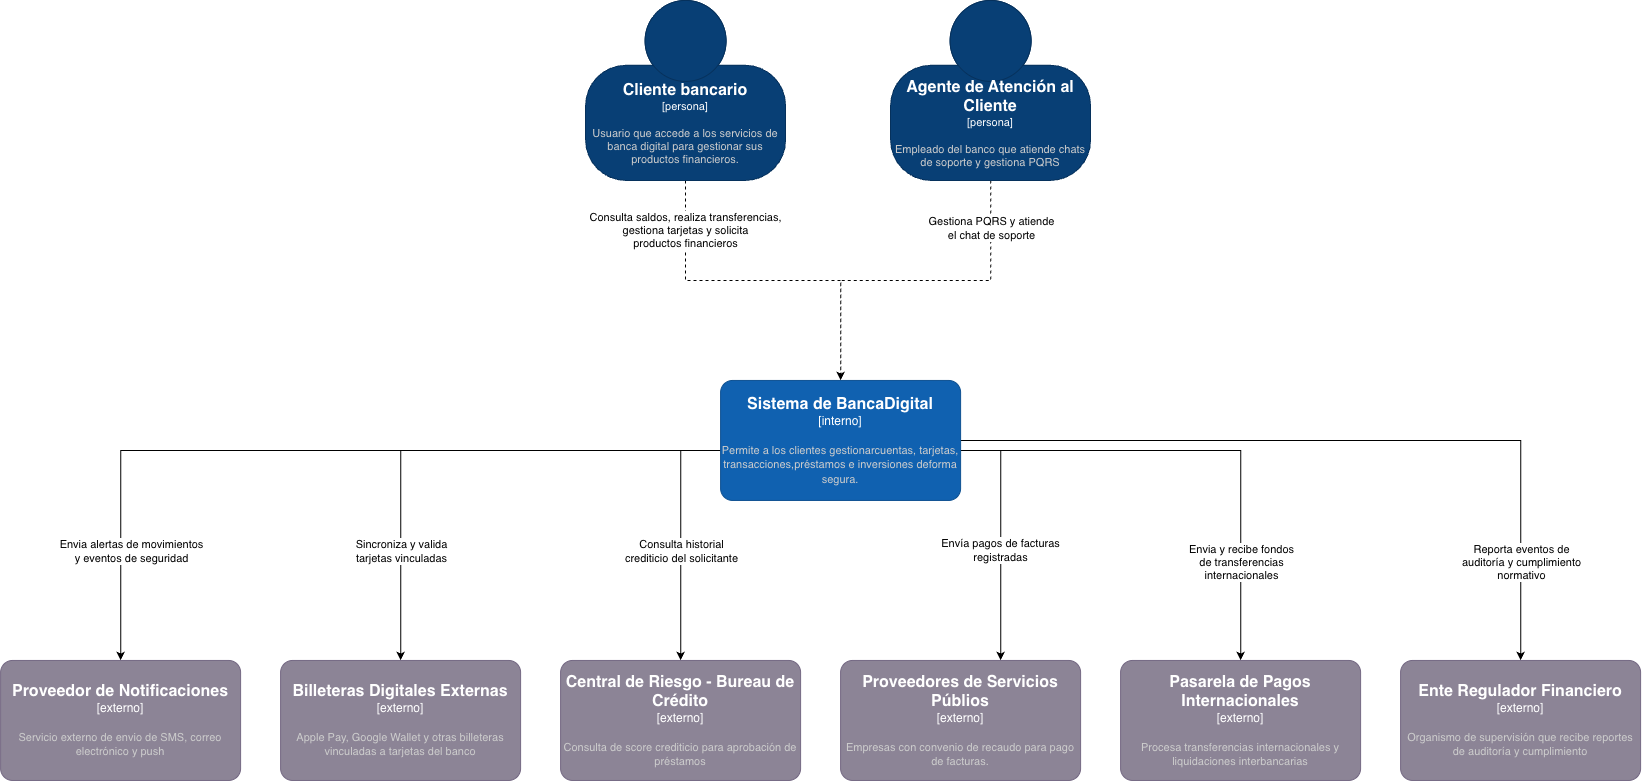

The diagram above was exported from draw.io. Its source (the exported page's mxGraphModel, read from the mxfile embedded in the PNG):
<mxGraphModel dx="2603" dy="1315" grid="1" gridSize="10" guides="1" tooltips="1" connect="1" arrows="1" fold="1" page="1" pageScale="1" pageWidth="850" pageHeight="1100" math="0" shadow="0">
  <root>
    <mxCell id="0" />
    <mxCell id="1" parent="0" />
    <mxCell id="S9ozCeq5jlHdDXzF2BT5-7" edge="1" parent="1" source="S9ozCeq5jlHdDXzF2BT5-1" style="edgeStyle=orthogonalEdgeStyle;rounded=0;orthogonalLoop=1;jettySize=auto;html=1;dashed=1;" target="S9ozCeq5jlHdDXzF2BT5-6">
      <mxGeometry relative="1" as="geometry" />
    </mxCell>
    <mxCell id="S9ozCeq5jlHdDXzF2BT5-9" connectable="0" parent="S9ozCeq5jlHdDXzF2BT5-7" style="edgeLabel;html=1;align=center;verticalAlign=middle;resizable=0;points=[];" value="&lt;div&gt;&lt;/div&gt;&lt;div&gt;&lt;div&gt;&lt;div&gt;&lt;/div&gt;&lt;/div&gt;&lt;/div&gt;" vertex="1">
      <mxGeometry relative="1" x="-0.8" y="-3" as="geometry">
        <mxPoint as="offset" />
      </mxGeometry>
    </mxCell>
    <mxCell id="S9ozCeq5jlHdDXzF2BT5-10" connectable="0" parent="S9ozCeq5jlHdDXzF2BT5-7" style="edgeLabel;html=1;align=center;verticalAlign=middle;resizable=0;points=[];" value="&lt;div&gt;&lt;/div&gt;" vertex="1">
      <mxGeometry relative="1" x="-0.7583" y="2" as="geometry">
        <mxPoint as="offset" />
      </mxGeometry>
    </mxCell>
    <mxCell id="S9ozCeq5jlHdDXzF2BT5-11" connectable="0" parent="S9ozCeq5jlHdDXzF2BT5-7" style="edgeLabel;html=1;align=center;verticalAlign=middle;resizable=0;points=[];" value="&lt;div&gt;&lt;/div&gt;&lt;div&gt;&lt;/div&gt;" vertex="1">
      <mxGeometry relative="1" x="-0.7458" y="-1" as="geometry">
        <mxPoint as="offset" />
      </mxGeometry>
    </mxCell>
    <mxCell id="S9ozCeq5jlHdDXzF2BT5-12" connectable="0" parent="S9ozCeq5jlHdDXzF2BT5-7" style="edgeLabel;html=1;align=center;verticalAlign=middle;resizable=0;points=[];" value="&lt;div&gt;&lt;/div&gt;" vertex="1">
      <mxGeometry relative="1" x="-0.6438" y="1" as="geometry">
        <mxPoint as="offset" />
      </mxGeometry>
    </mxCell>
    <mxCell id="S9ozCeq5jlHdDXzF2BT5-14" connectable="0" parent="S9ozCeq5jlHdDXzF2BT5-7" style="edgeLabel;html=1;align=center;verticalAlign=middle;resizable=0;points=[];" value="&lt;div&gt;Consulta saldos, realiza transferencias,&lt;/div&gt;&lt;div&gt;gestiona tarjetas y solicita&lt;/div&gt;&lt;div&gt;productos financieros&lt;/div&gt;" vertex="1">
      <mxGeometry relative="1" x="-0.7991" y="-1" as="geometry">
        <mxPoint y="13" as="offset" />
      </mxGeometry>
    </mxCell>
    <object placeholders="1" c4Name="Cliente bancario" c4Type="persona" c4Description="Usuario que accede a los servicios de banca digital para gestionar sus productos financieros." label="&lt;font style=&quot;font-size: 16px&quot;&gt;&lt;b&gt;%c4Name%&lt;/b&gt;&lt;/font&gt;&lt;div&gt;[%c4Type%]&lt;/div&gt;&lt;br&gt;&lt;div&gt;&lt;font style=&quot;font-size: 11px&quot;&gt;&lt;font color=&quot;#cccccc&quot;&gt;%c4Description%&lt;/font&gt;&lt;/div&gt;" id="S9ozCeq5jlHdDXzF2BT5-1">
      <mxCell parent="1" style="html=1;fontSize=11;dashed=0;whiteSpace=wrap;fillColor=#083F75;strokeColor=#06315C;fontColor=#ffffff;shape=mxgraph.c4.person2;align=center;metaEdit=1;points=[[0.5,0,0],[1,0.5,0],[1,0.75,0],[0.75,1,0],[0.5,1,0],[0.25,1,0],[0,0.75,0],[0,0.5,0]];resizable=0;" vertex="1">
        <mxGeometry height="180" width="200" x="225" y="220" as="geometry" />
      </mxCell>
    </object>
    <mxCell id="S9ozCeq5jlHdDXzF2BT5-8" edge="1" parent="1" source="S9ozCeq5jlHdDXzF2BT5-5" style="edgeStyle=orthogonalEdgeStyle;rounded=0;orthogonalLoop=1;jettySize=auto;html=1;dashed=1;" target="S9ozCeq5jlHdDXzF2BT5-6">
      <mxGeometry relative="1" as="geometry" />
    </mxCell>
    <mxCell id="S9ozCeq5jlHdDXzF2BT5-15" connectable="0" parent="S9ozCeq5jlHdDXzF2BT5-8" style="edgeLabel;html=1;align=center;verticalAlign=middle;resizable=0;points=[];" value="Gestiona PQRS y atiende&lt;div&gt;el chat de soporte&lt;/div&gt;" vertex="1">
      <mxGeometry relative="1" x="-0.7343" y="1" as="geometry">
        <mxPoint x="-1" as="offset" />
      </mxGeometry>
    </mxCell>
    <object placeholders="1" c4Name="Agente de Atención al Cliente" c4Type="persona" c4Description="Empleado del banco que atiende chats de soporte y gestiona PQRS" label="&lt;font style=&quot;font-size: 16px&quot;&gt;&lt;b&gt;%c4Name%&lt;/b&gt;&lt;/font&gt;&lt;div&gt;[%c4Type%]&lt;/div&gt;&lt;br&gt;&lt;div&gt;&lt;font style=&quot;font-size: 11px&quot;&gt;&lt;font color=&quot;#cccccc&quot;&gt;%c4Description%&lt;/font&gt;&lt;/div&gt;" id="S9ozCeq5jlHdDXzF2BT5-5">
      <mxCell parent="1" style="html=1;fontSize=11;dashed=0;whiteSpace=wrap;fillColor=#083F75;strokeColor=#06315C;fontColor=#ffffff;shape=mxgraph.c4.person2;align=center;metaEdit=1;points=[[0.5,0,0],[1,0.5,0],[1,0.75,0],[0.75,1,0],[0.5,1,0],[0.25,1,0],[0,0.75,0],[0,0.5,0]];resizable=0;" vertex="1">
        <mxGeometry height="180" width="200" x="530" y="220" as="geometry" />
      </mxCell>
    </object>
    <mxCell id="S9ozCeq5jlHdDXzF2BT5-18" edge="1" parent="1" source="S9ozCeq5jlHdDXzF2BT5-6" style="edgeStyle=orthogonalEdgeStyle;rounded=0;orthogonalLoop=1;jettySize=auto;html=1;" target="S9ozCeq5jlHdDXzF2BT5-17">
      <mxGeometry relative="1" as="geometry">
        <Array as="points">
          <mxPoint x="-240" y="670.11" />
        </Array>
      </mxGeometry>
    </mxCell>
    <mxCell id="S9ozCeq5jlHdDXzF2BT5-19" connectable="0" parent="S9ozCeq5jlHdDXzF2BT5-18" style="edgeLabel;html=1;align=center;verticalAlign=middle;resizable=0;points=[];" value="Envia alertas de movimientos&lt;div&gt;y eventos de seguridad&lt;/div&gt;" vertex="1">
      <mxGeometry relative="1" x="0.3287" y="1" as="geometry">
        <mxPoint x="-52" y="99" as="offset" />
      </mxGeometry>
    </mxCell>
    <mxCell id="S9ozCeq5jlHdDXzF2BT5-21" edge="1" parent="1" source="S9ozCeq5jlHdDXzF2BT5-6" style="edgeStyle=orthogonalEdgeStyle;rounded=0;orthogonalLoop=1;jettySize=auto;html=1;" target="S9ozCeq5jlHdDXzF2BT5-20">
      <mxGeometry relative="1" as="geometry">
        <Array as="points">
          <mxPoint x="40" y="670.11" />
        </Array>
      </mxGeometry>
    </mxCell>
    <mxCell id="S9ozCeq5jlHdDXzF2BT5-22" connectable="0" parent="S9ozCeq5jlHdDXzF2BT5-21" style="edgeLabel;html=1;align=center;verticalAlign=middle;resizable=0;points=[];" value="Sincroniza y valida&lt;div&gt;tarjetas vinculadas&lt;/div&gt;" vertex="1">
      <mxGeometry relative="1" x="0.4344" y="3" as="geometry">
        <mxPoint x="-3" y="40" as="offset" />
      </mxGeometry>
    </mxCell>
    <mxCell id="S9ozCeq5jlHdDXzF2BT5-24" edge="1" parent="1" source="S9ozCeq5jlHdDXzF2BT5-6" style="edgeStyle=orthogonalEdgeStyle;rounded=0;orthogonalLoop=1;jettySize=auto;html=1;" target="S9ozCeq5jlHdDXzF2BT5-23">
      <mxGeometry relative="1" as="geometry">
        <Array as="points">
          <mxPoint x="320" y="670.11" />
        </Array>
      </mxGeometry>
    </mxCell>
    <mxCell id="S9ozCeq5jlHdDXzF2BT5-25" connectable="0" parent="S9ozCeq5jlHdDXzF2BT5-24" style="edgeLabel;html=1;align=center;verticalAlign=middle;resizable=0;points=[];" value="Consulta historial&lt;div&gt;crediticio del solicitante&lt;/div&gt;" vertex="1">
      <mxGeometry relative="1" x="0.0617" y="1" as="geometry">
        <mxPoint x="-1" y="7" as="offset" />
      </mxGeometry>
    </mxCell>
    <mxCell id="S9ozCeq5jlHdDXzF2BT5-27" edge="1" parent="1" source="S9ozCeq5jlHdDXzF2BT5-6" style="edgeStyle=orthogonalEdgeStyle;rounded=0;orthogonalLoop=1;jettySize=auto;html=1;" target="S9ozCeq5jlHdDXzF2BT5-26">
      <mxGeometry relative="1" as="geometry">
        <Array as="points">
          <mxPoint x="640" y="670" />
        </Array>
      </mxGeometry>
    </mxCell>
    <mxCell id="S9ozCeq5jlHdDXzF2BT5-28" connectable="0" parent="S9ozCeq5jlHdDXzF2BT5-27" style="edgeLabel;html=1;align=center;verticalAlign=middle;resizable=0;points=[];" value="Envía pagos de facturas&lt;div&gt;registradas&lt;/div&gt;" vertex="1">
      <mxGeometry relative="1" x="0.08" y="-1" as="geometry">
        <mxPoint y="5" as="offset" />
      </mxGeometry>
    </mxCell>
    <mxCell id="S9ozCeq5jlHdDXzF2BT5-30" edge="1" parent="1" source="S9ozCeq5jlHdDXzF2BT5-6" style="edgeStyle=orthogonalEdgeStyle;rounded=0;orthogonalLoop=1;jettySize=auto;html=1;" target="S9ozCeq5jlHdDXzF2BT5-29">
      <mxGeometry relative="1" as="geometry">
        <Array as="points">
          <mxPoint x="880" y="670" />
        </Array>
      </mxGeometry>
    </mxCell>
    <mxCell id="S9ozCeq5jlHdDXzF2BT5-31" connectable="0" parent="S9ozCeq5jlHdDXzF2BT5-30" style="edgeLabel;html=1;align=center;verticalAlign=middle;resizable=0;points=[];" value="Envia y recibe fondos&lt;div&gt;de transferencias&lt;/div&gt;&lt;div&gt;internacionales&lt;/div&gt;" vertex="1">
      <mxGeometry relative="1" x="0.54" as="geometry">
        <mxPoint y="13" as="offset" />
      </mxGeometry>
    </mxCell>
    <mxCell id="S9ozCeq5jlHdDXzF2BT5-33" edge="1" parent="1" source="S9ozCeq5jlHdDXzF2BT5-6" style="edgeStyle=orthogonalEdgeStyle;rounded=0;orthogonalLoop=1;jettySize=auto;html=1;" target="S9ozCeq5jlHdDXzF2BT5-32">
      <mxGeometry relative="1" as="geometry" />
    </mxCell>
    <mxCell id="S9ozCeq5jlHdDXzF2BT5-34" connectable="0" parent="S9ozCeq5jlHdDXzF2BT5-33" style="edgeLabel;html=1;align=center;verticalAlign=middle;resizable=0;points=[];" value="Reporta eventos de&lt;div&gt;auditoría y cumplimiento&lt;/div&gt;&lt;div&gt;normativo&lt;/div&gt;" vertex="1">
      <mxGeometry relative="1" x="0.7137" y="4" as="geometry">
        <mxPoint x="-4" y="12" as="offset" />
      </mxGeometry>
    </mxCell>
    <object placeholders="1" c4Name="Sistema de BancaDigital" c4Type="interno" c4Description="Permite a los clientes gestionarcuentas, tarjetas, transacciones,préstamos e inversiones deforma segura." label="&lt;font style=&quot;font-size: 16px&quot;&gt;&lt;b&gt;%c4Name%&lt;/b&gt;&lt;/font&gt;&lt;div&gt;[%c4Type%]&lt;/div&gt;&lt;br&gt;&lt;div&gt;&lt;font style=&quot;font-size: 11px&quot;&gt;&lt;font color=&quot;#cccccc&quot;&gt;%c4Description%&lt;/font&gt;&lt;/div&gt;" id="S9ozCeq5jlHdDXzF2BT5-6">
      <mxCell parent="1" style="rounded=1;whiteSpace=wrap;html=1;labelBackgroundColor=none;fillColor=#1061B0;fontColor=#ffffff;align=center;arcSize=10;strokeColor=#0D5091;metaEdit=1;resizable=0;points=[[0.25,0,0],[0.5,0,0],[0.75,0,0],[1,0.25,0],[1,0.5,0],[1,0.75,0],[0.75,1,0],[0.5,1,0],[0.25,1,0],[0,0.75,0],[0,0.5,0],[0,0.25,0]];" vertex="1">
        <mxGeometry height="120" width="240" x="360" y="600" as="geometry" />
      </mxCell>
    </object>
    <object placeholders="1" c4Name="Proveedor de Notificaciones" c4Type="externo" c4Description="Servicio externo de envio de SMS, correo electrónico y push" label="&lt;font style=&quot;font-size: 16px&quot;&gt;&lt;b&gt;%c4Name%&lt;/b&gt;&lt;/font&gt;&lt;div&gt;[%c4Type%]&lt;/div&gt;&lt;br&gt;&lt;div&gt;&lt;font style=&quot;font-size: 11px&quot;&gt;&lt;font color=&quot;#cccccc&quot;&gt;%c4Description%&lt;/font&gt;&lt;/div&gt;" id="S9ozCeq5jlHdDXzF2BT5-17">
      <mxCell parent="1" style="rounded=1;whiteSpace=wrap;html=1;labelBackgroundColor=none;fillColor=#8C8496;fontColor=#ffffff;align=center;arcSize=10;strokeColor=#736782;metaEdit=1;resizable=0;points=[[0.25,0,0],[0.5,0,0],[0.75,0,0],[1,0.25,0],[1,0.5,0],[1,0.75,0],[0.75,1,0],[0.5,1,0],[0.25,1,0],[0,0.75,0],[0,0.5,0],[0,0.25,0]];" vertex="1">
        <mxGeometry height="120" width="240" x="-360" y="880" as="geometry" />
      </mxCell>
    </object>
    <object placeholders="1" c4Name="Billeteras Digitales Externas" c4Type="externo" c4Description="Apple Pay, Google Wallet y otras billeteras vinculadas a tarjetas del banco" label="&lt;font style=&quot;font-size: 16px&quot;&gt;&lt;b&gt;%c4Name%&lt;/b&gt;&lt;/font&gt;&lt;div&gt;[%c4Type%]&lt;/div&gt;&lt;br&gt;&lt;div&gt;&lt;font style=&quot;font-size: 11px&quot;&gt;&lt;font color=&quot;#cccccc&quot;&gt;%c4Description%&lt;/font&gt;&lt;/div&gt;" id="S9ozCeq5jlHdDXzF2BT5-20">
      <mxCell parent="1" style="rounded=1;whiteSpace=wrap;html=1;labelBackgroundColor=none;fillColor=#8C8496;fontColor=#ffffff;align=center;arcSize=10;strokeColor=#736782;metaEdit=1;resizable=0;points=[[0.25,0,0],[0.5,0,0],[0.75,0,0],[1,0.25,0],[1,0.5,0],[1,0.75,0],[0.75,1,0],[0.5,1,0],[0.25,1,0],[0,0.75,0],[0,0.5,0],[0,0.25,0]];" vertex="1">
        <mxGeometry height="120" width="240" x="-80" y="880" as="geometry" />
      </mxCell>
    </object>
    <object placeholders="1" c4Name="Central de Riesgo - Bureau de Crédito" c4Type="externo" c4Description="Consulta de score crediticio para aprobación de préstamos" label="&lt;font style=&quot;font-size: 16px&quot;&gt;&lt;b&gt;%c4Name%&lt;/b&gt;&lt;/font&gt;&lt;div&gt;[%c4Type%]&lt;/div&gt;&lt;br&gt;&lt;div&gt;&lt;font style=&quot;font-size: 11px&quot;&gt;&lt;font color=&quot;#cccccc&quot;&gt;%c4Description%&lt;/font&gt;&lt;/div&gt;" id="S9ozCeq5jlHdDXzF2BT5-23">
      <mxCell parent="1" style="rounded=1;whiteSpace=wrap;html=1;labelBackgroundColor=none;fillColor=#8C8496;fontColor=#ffffff;align=center;arcSize=10;strokeColor=#736782;metaEdit=1;resizable=0;points=[[0.25,0,0],[0.5,0,0],[0.75,0,0],[1,0.25,0],[1,0.5,0],[1,0.75,0],[0.75,1,0],[0.5,1,0],[0.25,1,0],[0,0.75,0],[0,0.5,0],[0,0.25,0]];" vertex="1">
        <mxGeometry height="120" width="240" x="200" y="880" as="geometry" />
      </mxCell>
    </object>
    <object placeholders="1" c4Name="Proveedores de Servicios Públios" c4Type="externo" c4Description="Empresas con convenio de recaudo para pago de facturas." label="&lt;font style=&quot;font-size: 16px&quot;&gt;&lt;b&gt;%c4Name%&lt;/b&gt;&lt;/font&gt;&lt;div&gt;[%c4Type%]&lt;/div&gt;&lt;br&gt;&lt;div&gt;&lt;font style=&quot;font-size: 11px&quot;&gt;&lt;font color=&quot;#cccccc&quot;&gt;%c4Description%&lt;/font&gt;&lt;/div&gt;" id="S9ozCeq5jlHdDXzF2BT5-26">
      <mxCell parent="1" style="rounded=1;whiteSpace=wrap;html=1;labelBackgroundColor=none;fillColor=#8C8496;fontColor=#ffffff;align=center;arcSize=10;strokeColor=#736782;metaEdit=1;resizable=0;points=[[0.25,0,0],[0.5,0,0],[0.75,0,0],[1,0.25,0],[1,0.5,0],[1,0.75,0],[0.75,1,0],[0.5,1,0],[0.25,1,0],[0,0.75,0],[0,0.5,0],[0,0.25,0]];" vertex="1">
        <mxGeometry height="120" width="240" x="480" y="880" as="geometry" />
      </mxCell>
    </object>
    <object placeholders="1" c4Name="Pasarela de Pagos Internacionales" c4Type="externo" c4Description="Procesa transferencias internacionales y liquidaciones interbancarias" label="&lt;font style=&quot;font-size: 16px&quot;&gt;&lt;b&gt;%c4Name%&lt;/b&gt;&lt;/font&gt;&lt;div&gt;[%c4Type%]&lt;/div&gt;&lt;br&gt;&lt;div&gt;&lt;font style=&quot;font-size: 11px&quot;&gt;&lt;font color=&quot;#cccccc&quot;&gt;%c4Description%&lt;/font&gt;&lt;/div&gt;" id="S9ozCeq5jlHdDXzF2BT5-29">
      <mxCell parent="1" style="rounded=1;whiteSpace=wrap;html=1;labelBackgroundColor=none;fillColor=#8C8496;fontColor=#ffffff;align=center;arcSize=10;strokeColor=#736782;metaEdit=1;resizable=0;points=[[0.25,0,0],[0.5,0,0],[0.75,0,0],[1,0.25,0],[1,0.5,0],[1,0.75,0],[0.75,1,0],[0.5,1,0],[0.25,1,0],[0,0.75,0],[0,0.5,0],[0,0.25,0]];" vertex="1">
        <mxGeometry height="120" width="240" x="760" y="880" as="geometry" />
      </mxCell>
    </object>
    <object placeholders="1" c4Name="Ente Regulador Financiero" c4Type="externo" c4Description="Organismo de supervisión que recibe reportes de auditoría y cumplimiento" label="&lt;font style=&quot;font-size: 16px&quot;&gt;&lt;b&gt;%c4Name%&lt;/b&gt;&lt;/font&gt;&lt;div&gt;[%c4Type%]&lt;/div&gt;&lt;br&gt;&lt;div&gt;&lt;font style=&quot;font-size: 11px&quot;&gt;&lt;font color=&quot;#cccccc&quot;&gt;%c4Description%&lt;/font&gt;&lt;/div&gt;" id="S9ozCeq5jlHdDXzF2BT5-32">
      <mxCell parent="1" style="rounded=1;whiteSpace=wrap;html=1;labelBackgroundColor=none;fillColor=#8C8496;fontColor=#ffffff;align=center;arcSize=10;strokeColor=#736782;metaEdit=1;resizable=0;points=[[0.25,0,0],[0.5,0,0],[0.75,0,0],[1,0.25,0],[1,0.5,0],[1,0.75,0],[0.75,1,0],[0.5,1,0],[0.25,1,0],[0,0.75,0],[0,0.5,0],[0,0.25,0]];" vertex="1">
        <mxGeometry height="120" width="240" x="1040" y="880" as="geometry" />
      </mxCell>
    </object>
  </root>
</mxGraphModel>